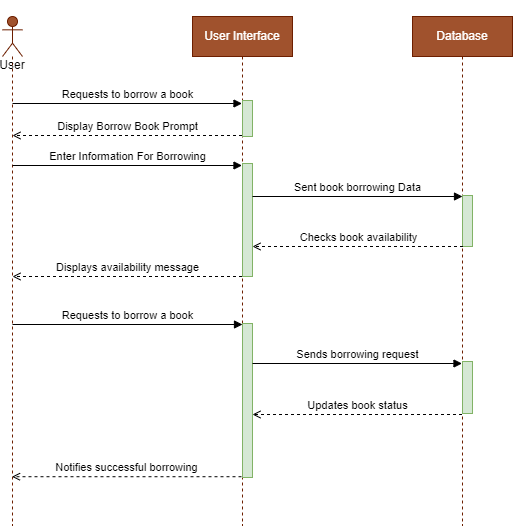

The diagram above was exported from draw.io. Its source (the exported page's mxGraphModel, read from the mxfile embedded in the PNG):
<mxGraphModel dx="1114" dy="610" grid="1" gridSize="10" guides="1" tooltips="1" connect="1" arrows="1" fold="1" page="1" pageScale="1" pageWidth="850" pageHeight="1100" math="0" shadow="0">
  <root>
    <mxCell id="0" />
    <mxCell id="1" parent="0" />
    <mxCell id="S_mnlFDkWgN1CU1BQZlJ-1" value="&lt;br&gt;&lt;br&gt;&lt;br&gt;&lt;br&gt;User" style="shape=umlLifeline;perimeter=lifelinePerimeter;whiteSpace=wrap;html=1;container=1;dropTarget=0;collapsible=0;recursiveResize=0;outlineConnect=0;portConstraint=eastwest;newEdgeStyle={&quot;curved&quot;:0,&quot;rounded&quot;:0};participant=umlActor;fillColor=#a0522d;fontColor=#000000;strokeColor=#6D1F00;" parent="1" vertex="1">
      <mxGeometry x="100" y="51" width="20" height="509" as="geometry" />
    </mxCell>
    <mxCell id="S_mnlFDkWgN1CU1BQZlJ-2" value="User Interface" style="shape=umlLifeline;perimeter=lifelinePerimeter;whiteSpace=wrap;html=1;container=1;dropTarget=0;collapsible=0;recursiveResize=0;outlineConnect=0;portConstraint=eastwest;newEdgeStyle={&quot;curved&quot;:0,&quot;rounded&quot;:0};verticalAlign=middle;fillColor=#a0522d;fontColor=#ffffff;strokeColor=#6D1F00;" parent="1" vertex="1">
      <mxGeometry x="290" y="51" width="100" height="509" as="geometry" />
    </mxCell>
    <mxCell id="S_mnlFDkWgN1CU1BQZlJ-19" value="" style="html=1;points=[[0,0,0,0,5],[0,1,0,0,-5],[1,0,0,0,5],[1,1,0,0,-5]];perimeter=orthogonalPerimeter;outlineConnect=0;targetShapes=umlLifeline;portConstraint=eastwest;newEdgeStyle={&quot;curved&quot;:0,&quot;rounded&quot;:0};fillColor=#d5e8d4;strokeColor=#82b366;" parent="S_mnlFDkWgN1CU1BQZlJ-2" vertex="1">
      <mxGeometry x="50" y="307" width="10" height="154" as="geometry" />
    </mxCell>
    <mxCell id="7PL8ajXsaOxpoqngm8KB-1" value="" style="html=1;points=[[0,0,0,0,5],[0,1,0,0,-5],[1,0,0,0,5],[1,1,0,0,-5]];perimeter=orthogonalPerimeter;outlineConnect=0;targetShapes=umlLifeline;portConstraint=eastwest;newEdgeStyle={&quot;curved&quot;:0,&quot;rounded&quot;:0};fillColor=#d5e8d4;strokeColor=#82b366;" vertex="1" parent="S_mnlFDkWgN1CU1BQZlJ-2">
      <mxGeometry x="50" y="84" width="10" height="36" as="geometry" />
    </mxCell>
    <mxCell id="7PL8ajXsaOxpoqngm8KB-2" value="" style="html=1;points=[[0,0,0,0,5],[0,1,0,0,-5],[1,0,0,0,5],[1,1,0,0,-5]];perimeter=orthogonalPerimeter;outlineConnect=0;targetShapes=umlLifeline;portConstraint=eastwest;newEdgeStyle={&quot;curved&quot;:0,&quot;rounded&quot;:0};fillColor=#d5e8d4;strokeColor=#82b366;" vertex="1" parent="S_mnlFDkWgN1CU1BQZlJ-2">
      <mxGeometry x="50" y="147" width="10" height="113" as="geometry" />
    </mxCell>
    <mxCell id="S_mnlFDkWgN1CU1BQZlJ-4" value="Database" style="shape=umlLifeline;perimeter=lifelinePerimeter;whiteSpace=wrap;html=1;container=1;dropTarget=0;collapsible=0;recursiveResize=0;outlineConnect=0;portConstraint=eastwest;newEdgeStyle={&quot;curved&quot;:0,&quot;rounded&quot;:0};verticalAlign=middle;fillColor=#a0522d;fontColor=#ffffff;strokeColor=#6D1F00;" parent="1" vertex="1">
      <mxGeometry x="510" y="51" width="100" height="509" as="geometry" />
    </mxCell>
    <mxCell id="S_mnlFDkWgN1CU1BQZlJ-20" value="" style="html=1;points=[[0,0,0,0,5],[0,1,0,0,-5],[1,0,0,0,5],[1,1,0,0,-5]];perimeter=orthogonalPerimeter;outlineConnect=0;targetShapes=umlLifeline;portConstraint=eastwest;newEdgeStyle={&quot;curved&quot;:0,&quot;rounded&quot;:0};fillColor=#d5e8d4;strokeColor=#82b366;" parent="S_mnlFDkWgN1CU1BQZlJ-4" vertex="1">
      <mxGeometry x="50" y="179" width="10" height="51" as="geometry" />
    </mxCell>
    <mxCell id="S_mnlFDkWgN1CU1BQZlJ-22" value="" style="html=1;points=[[0,0,0,0,5],[0,1,0,0,-5],[1,0,0,0,5],[1,1,0,0,-5]];perimeter=orthogonalPerimeter;outlineConnect=0;targetShapes=umlLifeline;portConstraint=eastwest;newEdgeStyle={&quot;curved&quot;:0,&quot;rounded&quot;:0};fillColor=#d5e8d4;strokeColor=#82b366;" parent="S_mnlFDkWgN1CU1BQZlJ-4" vertex="1">
      <mxGeometry x="50" y="345" width="10" height="52" as="geometry" />
    </mxCell>
    <mxCell id="S_mnlFDkWgN1CU1BQZlJ-6" value="Requests to borrow a book" style="html=1;verticalAlign=bottom;endArrow=block;curved=0;rounded=0;" parent="1" edge="1">
      <mxGeometry x="0.0033" width="80" relative="1" as="geometry">
        <mxPoint x="110" y="138" as="sourcePoint" />
        <mxPoint x="339.5" y="138" as="targetPoint" />
        <mxPoint as="offset" />
      </mxGeometry>
    </mxCell>
    <mxCell id="S_mnlFDkWgN1CU1BQZlJ-7" value="Sent book borrowing Data" style="html=1;verticalAlign=bottom;endArrow=block;curved=0;rounded=0;entryX=0;entryY=0;entryDx=0;entryDy=0;entryPerimeter=0;" parent="1" edge="1" source="7PL8ajXsaOxpoqngm8KB-2">
      <mxGeometry x="0.0022" width="80" relative="1" as="geometry">
        <mxPoint x="350" y="230" as="sourcePoint" />
        <mxPoint x="560" y="231" as="targetPoint" />
        <mxPoint as="offset" />
      </mxGeometry>
    </mxCell>
    <mxCell id="S_mnlFDkWgN1CU1BQZlJ-8" value="Displays availability message" style="html=1;verticalAlign=bottom;endArrow=open;curved=0;rounded=0;dashed=1;endFill=0;" parent="1" edge="1">
      <mxGeometry x="0.0022" width="80" relative="1" as="geometry">
        <mxPoint x="339.5" y="311" as="sourcePoint" />
        <mxPoint x="110" y="311" as="targetPoint" />
        <mxPoint as="offset" />
      </mxGeometry>
    </mxCell>
    <mxCell id="S_mnlFDkWgN1CU1BQZlJ-9" value="Notifies successful borrowing" style="html=1;verticalAlign=bottom;endArrow=open;curved=0;rounded=0;dashed=1;exitX=0.53;exitY=0.933;exitDx=0;exitDy=0;exitPerimeter=0;endFill=0;" parent="1" edge="1">
      <mxGeometry x="0.0022" width="80" relative="1" as="geometry">
        <mxPoint x="339" y="511.2170000000001" as="sourcePoint" />
        <mxPoint x="109.5" y="511.2170000000001" as="targetPoint" />
        <mxPoint as="offset" />
      </mxGeometry>
    </mxCell>
    <mxCell id="S_mnlFDkWgN1CU1BQZlJ-13" value="Checks book availability" style="html=1;verticalAlign=bottom;endArrow=open;curved=0;rounded=0;dashed=1;endFill=0;" parent="1" edge="1">
      <mxGeometry width="80" relative="1" as="geometry">
        <mxPoint x="560.5" y="281" as="sourcePoint" />
        <mxPoint x="350" y="281" as="targetPoint" />
        <mxPoint as="offset" />
      </mxGeometry>
    </mxCell>
    <mxCell id="S_mnlFDkWgN1CU1BQZlJ-15" value="Requests to borrow a book" style="html=1;verticalAlign=bottom;endArrow=block;curved=0;rounded=0;" parent="1" edge="1">
      <mxGeometry x="0.0033" width="80" relative="1" as="geometry">
        <mxPoint x="110" y="359" as="sourcePoint" />
        <mxPoint x="340" y="359" as="targetPoint" />
        <mxPoint as="offset" />
      </mxGeometry>
    </mxCell>
    <mxCell id="S_mnlFDkWgN1CU1BQZlJ-16" value="Sends borrowing request" style="html=1;verticalAlign=bottom;endArrow=block;curved=0;rounded=0;" parent="1" edge="1" source="S_mnlFDkWgN1CU1BQZlJ-19">
      <mxGeometry x="0.0033" width="80" relative="1" as="geometry">
        <mxPoint x="364" y="398" as="sourcePoint" />
        <mxPoint x="559.5" y="398" as="targetPoint" />
        <mxPoint as="offset" />
      </mxGeometry>
    </mxCell>
    <mxCell id="S_mnlFDkWgN1CU1BQZlJ-17" value="Updates book status" style="html=1;verticalAlign=bottom;endArrow=open;curved=0;rounded=0;dashed=1;endFill=0;entryX=1;entryY=0.591;entryDx=0;entryDy=0;entryPerimeter=0;" parent="1" edge="1" target="S_mnlFDkWgN1CU1BQZlJ-19">
      <mxGeometry x="0.0025" width="80" relative="1" as="geometry">
        <mxPoint x="559.5" y="449" as="sourcePoint" />
        <mxPoint x="362" y="449" as="targetPoint" />
        <mxPoint as="offset" />
      </mxGeometry>
    </mxCell>
    <mxCell id="QaTMmXujjSHTsXzPGtWx-1" value="Display Borrow Book Prompt" style="html=1;verticalAlign=bottom;endArrow=open;curved=0;rounded=0;dashed=1;endFill=0;" parent="1" edge="1">
      <mxGeometry x="0.0022" width="80" relative="1" as="geometry">
        <mxPoint x="339.5" y="170" as="sourcePoint" />
        <mxPoint x="110" y="170" as="targetPoint" />
        <mxPoint as="offset" />
      </mxGeometry>
    </mxCell>
    <mxCell id="WLlSx6annyC-YcnbaBlm-1" value="Enter Information For Borrowing" style="html=1;verticalAlign=bottom;endArrow=block;curved=0;rounded=0;" parent="1" edge="1">
      <mxGeometry x="0.0033" width="80" relative="1" as="geometry">
        <mxPoint x="110" y="200" as="sourcePoint" />
        <mxPoint x="339.5" y="200" as="targetPoint" />
        <mxPoint as="offset" />
      </mxGeometry>
    </mxCell>
  </root>
</mxGraphModel>